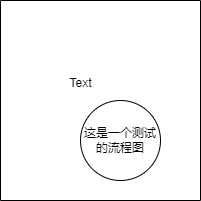

The diagram above was exported from draw.io. Its source (the exported page's mxGraphModel, read from the mxfile embedded in the PNG):
<mxGraphModel dx="1042" dy="577" grid="1" gridSize="10" guides="1" tooltips="1" connect="1" arrows="1" fold="1" page="1" pageScale="1" pageWidth="827" pageHeight="1169" math="0" shadow="0">
  <root>
    <mxCell id="0" />
    <mxCell id="1" parent="0" />
    <mxCell id="HmkDgCaTwigqy31TNtds-1" value="" style="swimlane;startSize=0;" vertex="1" parent="1">
      <mxGeometry x="260" y="140" width="200" height="200" as="geometry" />
    </mxCell>
    <mxCell id="HmkDgCaTwigqy31TNtds-3" value="这是一个测试的流程图" style="ellipse;whiteSpace=wrap;html=1;" vertex="1" parent="HmkDgCaTwigqy31TNtds-1">
      <mxGeometry x="80" y="100" width="80" height="80" as="geometry" />
    </mxCell>
    <mxCell id="HmkDgCaTwigqy31TNtds-2" value="Text" style="text;html=1;align=center;verticalAlign=middle;resizable=0;points=[];autosize=1;strokeColor=none;fillColor=none;" vertex="1" parent="1">
      <mxGeometry x="315" y="208" width="50" height="30" as="geometry" />
    </mxCell>
  </root>
</mxGraphModel>